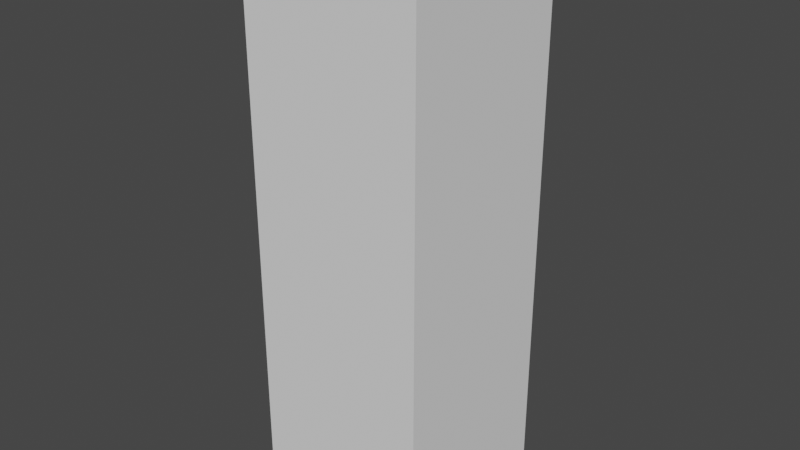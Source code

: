 # Source: Pin.blend  (saved by Blender 2.80.75; exported with 4.5.12 LTS)
import bpy
from mathutils import Matrix  # noqa: F401  (used for matrix-valued properties, if any)

bpy.ops.wm.read_factory_settings(use_empty=True)
scene = bpy.context.scene
scene.name = 'Scene'

# ---- collections
col_collection = bpy.data.collections.new('Collection'); scene.collection.children.link(col_collection)
col_reference = bpy.data.collections.new('Reference'); scene.collection.children.link(col_reference)

# ---- world
world_world = bpy.data.worlds.new('World'); scene.world = world_world
world_world.use_nodes = True; world_world.node_tree.nodes.clear()
_N = world_world.node_tree.nodes; _L = world_world.node_tree.links
n0 = _N.new('ShaderNodeOutputWorld'); n0.name = 'World Output'; n0.location = (300, 300)
n1 = _N.new('ShaderNodeBackground'); n1.name = 'Background'; n1.location = (10, 300)
n1.inputs[0].default_value = (0.05088, 0.05088, 0.05088, 1.0)
_L.new(n1.outputs[0], n0.inputs[0])
n0.is_active_output = True
world_world.color = (0.05088, 0.05088, 0.05088)
world_world.use_sun_shadow = False
world_world.sun_shadow_jitter_overblur = 0.0

# ---- meshes
me_cube_001 = bpy.data.meshes.new('Cube.001')
me_cube_001.from_pydata([(-0.0605, -0.0605, -0.19), (-0.0605, -0.0605, 0.19), (-0.0605, 0.0605, -0.19), (-0.0605, 0.0605, 0.19), (0.0605, -0.0605, -0.19), (0.0605, -0.0605, 0.19), (0.0605, 0.0605, -0.19), (0.0605, 0.0605, 0.19)], [], [(0, 1, 3, 2), (2, 3, 7, 6), (6, 7, 5, 4), (4, 5, 1, 0), (2, 6, 4, 0), (7, 3, 1, 5)])
_uv = me_cube_001.uv_layers.new(name='UVMap')
_uv.uv.foreach_set('vector', [0.375, 0.0, 0.625, 0.0, 0.625, 0.25, 0.375, 0.25, 0.375, 0.25, 0.625, 0.25, 0.625, 0.5, 0.375, 0.5, 0.375, 0.5, 0.625, 0.5, 0.625, 0.75, 0.375, 0.75, 0.375, 0.75, 0.625, 0.75, 0.625, 1.0, 0.375, 1.0, 0.125, 0.5, 0.375, 0.5, 0.375, 0.75, 0.125, 0.75, 0.625, 0.5, 0.875, 0.5, 0.875, 0.75, 0.625, 0.75])
me_cube_001.use_remesh_preserve_volume = False
me_cube_001.use_remesh_preserve_attributes = False
me_cube_001.use_mirror_vertex_groups = False
me_cube_001.update()

# ---- objects
ob_placeholder = bpy.data.objects.new('PlaceHolder', None)
ob_cube = bpy.data.objects.new('Cube', me_cube_001)

# ---- transforms, parenting, visibility, modifiers, constraints
ob_placeholder.location = (0.0, 0.0, 0.19)
ob_placeholder.rotation_euler = (1.571, 0.02468, 3.316e-09)
ob_placeholder.scale = (0.07602, 0.07602, 0.07602)
ob_placeholder.empty_display_type = 'IMAGE'
ob_placeholder.empty_display_size = 5.0
ob_placeholder.use_empty_image_alpha = True
ob_placeholder.color = (1.0, 1.0, 1.0, 0.3)
ob_placeholder.show_in_front = True
ob_placeholder.lineart.crease_threshold = 0.0
ob_cube.location = (0.0, 0.0, 0.19)
ob_cube.lineart.crease_threshold = 0.0

# ---- collection membership
col_collection.objects.link(ob_placeholder)
col_reference.objects.link(ob_cube)

# ---- scene / render settings (as saved in the file)
scene.frame_start = 1; scene.frame_end = 250; scene.frame_set(1)
scene.render.engine = 'BLENDER_EEVEE_NEXT'
scene.cycles.use_denoising = False
scene.cycles.samples = 128
scene.cycles.sampling_pattern = 'TABULATED_SOBOL'
scene.cycles.use_adaptive_sampling = False
scene.cycles.use_light_tree = False
scene.view_settings.view_transform = 'Filmic'
bpy.context.view_layer.update()

# ---- added for rendering (the .blend has no active camera and no usable light): camera, sun
cam_auto = bpy.data.cameras.new('AutoCamera')
cam_auto.lens = 50.0
cam_auto.sensor_width = 36.0
cam_auto.clip_end = 1000.0
ob_auto_camera = bpy.data.objects.new('AutoCamera', cam_auto)
scene.collection.objects.link(ob_auto_camera)
ob_auto_camera.location = (0.385589, -0.462707, 0.498471)
ob_auto_camera.rotation_euler = (1.09748, -7.21219e-08, 0.694738)
scene.camera = ob_auto_camera
light_auto_sun = bpy.data.lights.new('AutoSun', 'SUN')
light_auto_sun.energy = 3.0
light_auto_sun.angle = 0.0523599
ob_auto_sun = bpy.data.objects.new('AutoSun', light_auto_sun)
scene.collection.objects.link(ob_auto_sun)
ob_auto_sun.rotation_euler = (0.872665, 0.174533, 0.523599)
bpy.context.view_layer.update()
